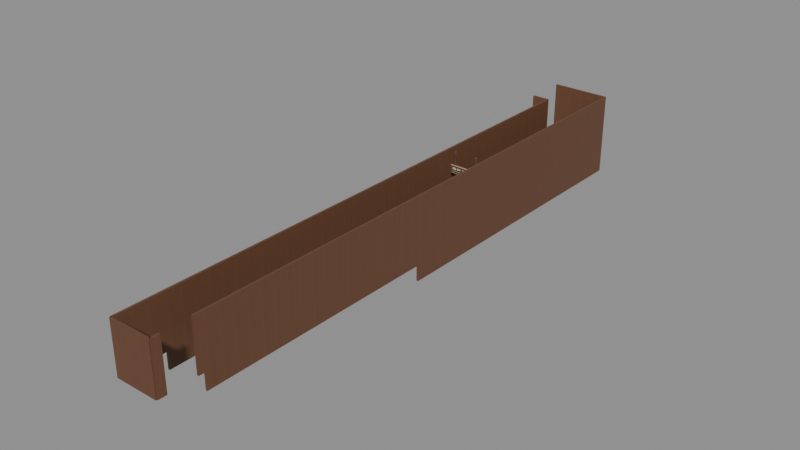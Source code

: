# Source: wayfinding.blend  (saved by Blender 4.5.92; exported with 4.5.12 LTS)
import bpy
from mathutils import Matrix  # noqa: F401  (used for matrix-valued properties, if any)

bpy.ops.wm.read_factory_settings(use_empty=True)
scene = bpy.context.scene
scene.name = 'Scene'

# ---- collections
col_houseliftwayfinding = bpy.data.collections.new('HouseLiftWayfinding'); scene.collection.children.link(col_houseliftwayfinding)
col_houseliftwalnutlining = bpy.data.collections.new('HouseLiftWalnutLining'); scene.collection.children.link(col_houseliftwalnutlining)

# ---- images (referenced by path relative to the original .blend; pixels are not part of the script)
import os
ASSET_DIR = os.environ.get("B2B_ASSET_DIR", "")  # directory of the original .blend (textures are referenced by path, not embedded)
HERE = os.path.dirname(os.path.abspath(__file__))  # packed textures are extracted next to this script under _unpacked/

def load_image(name, relpath, width, height, colorspace="sRGB"):
    """Load a texture the original file referenced (path relative to the .blend, or extracted next to this script)."""
    p = next((c for c in (os.path.join(HERE, relpath), os.path.join(ASSET_DIR, relpath)) if relpath and os.path.exists(c)), "")
    if p:
        img = bpy.data.images.load(p, check_existing=True)
        img.name = name
    else:  # same state as the original file: an image datablock whose file is absent (Cycles renders it pink)
        img = bpy.data.images.new(name, width, height)
        img.source = "FILE"
        img.filepath = "//" + (relpath or name)
    img.colorspace_settings.name = colorspace
    return img
img_x = load_image('승강기와 호텔 로비 · 양면 인쇄', '_unpacked/wayfinding.12fb5411.png', 768, 384, 'sRGB')
img_jw______1 = load_image('JW 메리어트 1층 월넛 무늬', '_unpacked/walnut.55d5f798.png', 256, 512, 'sRGB')

# ---- materials (node trees are filled in below, after node groups)
mat_x = bpy.data.materials.new('새틴 청동 · 밝은 안내 문자')
mat_x_1 = bpy.data.materials.new('호텔 연결통로 · 월넛')

# ---- material node trees
mat_x.use_nodes = True; mat_x.node_tree.nodes.clear()
_N = mat_x.node_tree.nodes; _L = mat_x.node_tree.links
n0 = _N.new('ShaderNodeBsdfPrincipled'); n0.name = 'Principled BSDF'; n0.location = (-200, 100)
n0.inputs[1].default_value = 0.15
n0.inputs[2].default_value = 0.56
n0.inputs[28].default_value = 0.24
n1 = _N.new('ShaderNodeOutputMaterial'); n1.name = 'Material Output'; n1.location = (200, 100)
n2 = _N.new('ShaderNodeTexImage'); n2.name = 'Image Texture'; n2.location = (0, 0)
n2.image = img_x
_L.new(n0.outputs[0], n1.inputs[0])
_L.new(n2.outputs[0], n0.inputs[0])
_L.new(n2.outputs[0], n0.inputs[27])
n1.is_active_output = True
mat_x_1.use_nodes = True; mat_x_1.node_tree.nodes.clear()
_N = mat_x_1.node_tree.nodes; _L = mat_x_1.node_tree.links
n0 = _N.new('ShaderNodeBsdfPrincipled'); n0.name = 'Principled BSDF'; n0.location = (-200, 100)
n0.inputs[2].default_value = 0.59
n1 = _N.new('ShaderNodeOutputMaterial'); n1.name = 'Material Output'; n1.location = (200, 100)
n2 = _N.new('ShaderNodeTexImage'); n2.name = 'Image Texture'; n2.location = (0, 0)
n2.image = img_jw______1
_L.new(n0.outputs[0], n1.inputs[0])
_L.new(n2.outputs[0], n0.inputs[0])
n1.is_active_output = True

# ---- meshes
me_x = bpy.data.meshes.new('양면 안내판')
me_x.from_pydata([(0.785, -0.0335, 2.765), (0.785, 0.0335, 2.765), (0.785, -0.0335, 2.415), (0.785, 0.0335, 2.415), (-0.785, 0.0335, 2.765), (-0.785, -0.0335, 2.765), (-0.785, 0.0335, 2.415), (-0.785, -0.0335, 2.415), (-0.785, 0.0335, 2.765), (0.785, 0.0335, 2.765), (-0.785, -0.0335, 2.765), (0.785, -0.0335, 2.765), (-0.785, -0.0335, 2.415), (0.785, -0.0335, 2.415), (-0.785, 0.0335, 2.415), (0.785, 0.0335, 2.415), (-0.785, -0.0335, 2.765), (0.785, -0.0335, 2.765), (-0.785, -0.0335, 2.415), (0.785, -0.0335, 2.415), (0.785, 0.0335, 2.765), (-0.785, 0.0335, 2.765), (0.785, 0.0335, 2.415), (-0.785, 0.0335, 2.415)], [], [(0, 2, 1), (2, 3, 1), (4, 6, 5), (6, 7, 5), (8, 10, 9), (10, 11, 9), (12, 14, 13), (14, 15, 13), (16, 18, 17), (18, 19, 17), (20, 22, 21), (22, 23, 21)])
_uv = me_x.uv_layers.new(name='안내판')
_uv.uv.foreach_set('vector', [0.02344, 0.03906, 0.02344, 0.03906, 0.02344, 0.03906, 0.02344, 0.03906, 0.02344, 0.03906, 0.02344, 0.03906, 0.02344, 0.03906, 0.02344, 0.03906, 0.02344, 0.03906, 0.02344, 0.03906, 0.02344, 0.03906, 0.02344, 0.03906, 0.02344, 0.03906, 0.02344, 0.03906, 0.02344, 0.03906, 0.02344, 0.03906, 0.02344, 0.03906, 0.02344, 0.03906, 0.02344, 0.03906, 0.02344, 0.03906, 0.02344, 0.03906, 0.02344, 0.03906, 0.02344, 0.03906, 0.02344, 0.03906, 0.003906, 0.5391, 0.003906, 0.1016, 0.9961, 0.5391, 0.003906, 0.1016, 0.9961, 0.1016, 0.9961, 0.5391, 0.003906, 0.9922, 0.003906, 0.5547, 0.9961, 0.9922, 0.003906, 0.5547, 0.9961, 0.5547, 0.9961, 0.9922])
me_x.materials.append(mat_x)
me_x.update()
me_x_1 = bpy.data.meshes.new('황동 가장자리')
me_x_1.from_pydata([(0.79, -0.037, 2.419), (0.79, 0.037, 2.419), (0.79, -0.037, 2.407), (0.79, 0.037, 2.407), (-0.79, 0.037, 2.419), (-0.79, -0.037, 2.419), (-0.79, 0.037, 2.407), (-0.79, -0.037, 2.407), (-0.79, 0.037, 2.419), (0.79, 0.037, 2.419), (-0.79, -0.037, 2.419), (0.79, -0.037, 2.419), (-0.79, -0.037, 2.407), (0.79, -0.037, 2.407), (-0.79, 0.037, 2.407), (0.79, 0.037, 2.407), (-0.79, -0.037, 2.419), (0.79, -0.037, 2.419), (-0.79, -0.037, 2.407), (0.79, -0.037, 2.407), (0.79, 0.037, 2.419), (-0.79, 0.037, 2.419), (0.79, 0.037, 2.407), (-0.79, 0.037, 2.407)], [], [(0, 2, 1), (2, 3, 1), (4, 6, 5), (6, 7, 5), (8, 10, 9), (10, 11, 9), (12, 14, 13), (14, 15, 13), (16, 18, 17), (18, 19, 17), (20, 22, 21), (22, 23, 21)])
_uv = me_x_1.uv_layers.new(name='안내판')
_uv.uv.foreach_set('vector', [0.05469, 0.03906, 0.05469, 0.03906, 0.05469, 0.03906, 0.05469, 0.03906, 0.05469, 0.03906, 0.05469, 0.03906, 0.05469, 0.03906, 0.05469, 0.03906, 0.05469, 0.03906, 0.05469, 0.03906, 0.05469, 0.03906, 0.05469, 0.03906, 0.05469, 0.03906, 0.05469, 0.03906, 0.05469, 0.03906, 0.05469, 0.03906, 0.05469, 0.03906, 0.05469, 0.03906, 0.05469, 0.03906, 0.05469, 0.03906, 0.05469, 0.03906, 0.05469, 0.03906, 0.05469, 0.03906, 0.05469, 0.03906, 0.05469, 0.03906, 0.05469, 0.03906, 0.05469, 0.03906, 0.05469, 0.03906, 0.05469, 0.03906, 0.05469, 0.03906, 0.05469, 0.03906, 0.05469, 0.03906, 0.05469, 0.03906, 0.05469, 0.03906, 0.05469, 0.03906, 0.05469, 0.03906])
me_x_1.materials.append(mat_x)
me_x_1.update()
me_001 = bpy.data.meshes.new('황동 가장자리.001')
me_001.from_pydata([(0.79, -0.037, 2.773), (0.79, 0.037, 2.773), (0.79, -0.037, 2.761), (0.79, 0.037, 2.761), (-0.79, 0.037, 2.773), (-0.79, -0.037, 2.773), (-0.79, 0.037, 2.761), (-0.79, -0.037, 2.761), (-0.79, 0.037, 2.773), (0.79, 0.037, 2.773), (-0.79, -0.037, 2.773), (0.79, -0.037, 2.773), (-0.79, -0.037, 2.761), (0.79, -0.037, 2.761), (-0.79, 0.037, 2.761), (0.79, 0.037, 2.761), (-0.79, -0.037, 2.773), (0.79, -0.037, 2.773), (-0.79, -0.037, 2.761), (0.79, -0.037, 2.761), (0.79, 0.037, 2.773), (-0.79, 0.037, 2.773), (0.79, 0.037, 2.761), (-0.79, 0.037, 2.761)], [], [(0, 2, 1), (2, 3, 1), (4, 6, 5), (6, 7, 5), (8, 10, 9), (10, 11, 9), (12, 14, 13), (14, 15, 13), (16, 18, 17), (18, 19, 17), (20, 22, 21), (22, 23, 21)])
_uv = me_001.uv_layers.new(name='안내판')
_uv.uv.foreach_set('vector', [0.05469, 0.03906, 0.05469, 0.03906, 0.05469, 0.03906, 0.05469, 0.03906, 0.05469, 0.03906, 0.05469, 0.03906, 0.05469, 0.03906, 0.05469, 0.03906, 0.05469, 0.03906, 0.05469, 0.03906, 0.05469, 0.03906, 0.05469, 0.03906, 0.05469, 0.03906, 0.05469, 0.03906, 0.05469, 0.03906, 0.05469, 0.03906, 0.05469, 0.03906, 0.05469, 0.03906, 0.05469, 0.03906, 0.05469, 0.03906, 0.05469, 0.03906, 0.05469, 0.03906, 0.05469, 0.03906, 0.05469, 0.03906, 0.05469, 0.03906, 0.05469, 0.03906, 0.05469, 0.03906, 0.05469, 0.03906, 0.05469, 0.03906, 0.05469, 0.03906, 0.05469, 0.03906, 0.05469, 0.03906, 0.05469, 0.03906, 0.05469, 0.03906, 0.05469, 0.03906, 0.05469, 0.03906])
me_001.materials.append(mat_x)
me_001.update()
me_x_2 = bpy.data.meshes.new('천장 고정봉')
me_x_2.from_pydata([(-0.543, -0.007, 3.43), (-0.543, 0.007, 3.43), (-0.543, -0.007, 2.77), (-0.543, 0.007, 2.77), (-0.557, 0.007, 3.43), (-0.557, -0.007, 3.43), (-0.557, 0.007, 2.77), (-0.557, -0.007, 2.77), (-0.557, 0.007, 3.43), (-0.543, 0.007, 3.43), (-0.557, -0.007, 3.43), (-0.543, -0.007, 3.43), (-0.557, -0.007, 2.77), (-0.543, -0.007, 2.77), (-0.557, 0.007, 2.77), (-0.543, 0.007, 2.77), (-0.557, -0.007, 3.43), (-0.543, -0.007, 3.43), (-0.557, -0.007, 2.77), (-0.543, -0.007, 2.77), (-0.543, 0.007, 3.43), (-0.557, 0.007, 3.43), (-0.543, 0.007, 2.77), (-0.557, 0.007, 2.77)], [], [(0, 2, 1), (2, 3, 1), (4, 6, 5), (6, 7, 5), (8, 10, 9), (10, 11, 9), (12, 14, 13), (14, 15, 13), (16, 18, 17), (18, 19, 17), (20, 22, 21), (22, 23, 21)])
_uv = me_x_2.uv_layers.new(name='안내판')
_uv.uv.foreach_set('vector', [0.08594, 0.03906, 0.08594, 0.03906, 0.08594, 0.03906, 0.08594, 0.03906, 0.08594, 0.03906, 0.08594, 0.03906, 0.08594, 0.03906, 0.08594, 0.03906, 0.08594, 0.03906, 0.08594, 0.03906, 0.08594, 0.03906, 0.08594, 0.03906, 0.08594, 0.03906, 0.08594, 0.03906, 0.08594, 0.03906, 0.08594, 0.03906, 0.08594, 0.03906, 0.08594, 0.03906, 0.08594, 0.03906, 0.08594, 0.03906, 0.08594, 0.03906, 0.08594, 0.03906, 0.08594, 0.03906, 0.08594, 0.03906, 0.08594, 0.03906, 0.08594, 0.03906, 0.08594, 0.03906, 0.08594, 0.03906, 0.08594, 0.03906, 0.08594, 0.03906, 0.08594, 0.03906, 0.08594, 0.03906, 0.08594, 0.03906, 0.08594, 0.03906, 0.08594, 0.03906, 0.08594, 0.03906])
me_x_2.materials.append(mat_x)
me_x_2.update()
me_x_3 = bpy.data.meshes.new('천장 받침')
me_x_3.from_pydata([(-0.5095, -0.0245, 3.454), (-0.5095, 0.0245, 3.454), (-0.5095, -0.0245, 3.428), (-0.5095, 0.0245, 3.428), (-0.5905, 0.0245, 3.454), (-0.5905, -0.0245, 3.454), (-0.5905, 0.0245, 3.428), (-0.5905, -0.0245, 3.428), (-0.5905, 0.0245, 3.454), (-0.5095, 0.0245, 3.454), (-0.5905, -0.0245, 3.454), (-0.5095, -0.0245, 3.454), (-0.5905, -0.0245, 3.428), (-0.5095, -0.0245, 3.428), (-0.5905, 0.0245, 3.428), (-0.5095, 0.0245, 3.428), (-0.5905, -0.0245, 3.454), (-0.5095, -0.0245, 3.454), (-0.5905, -0.0245, 3.428), (-0.5095, -0.0245, 3.428), (-0.5095, 0.0245, 3.454), (-0.5905, 0.0245, 3.454), (-0.5095, 0.0245, 3.428), (-0.5905, 0.0245, 3.428)], [], [(0, 2, 1), (2, 3, 1), (4, 6, 5), (6, 7, 5), (8, 10, 9), (10, 11, 9), (12, 14, 13), (14, 15, 13), (16, 18, 17), (18, 19, 17), (20, 22, 21), (22, 23, 21)])
_uv = me_x_3.uv_layers.new(name='안내판')
_uv.uv.foreach_set('vector', [0.02344, 0.03906, 0.02344, 0.03906, 0.02344, 0.03906, 0.02344, 0.03906, 0.02344, 0.03906, 0.02344, 0.03906, 0.02344, 0.03906, 0.02344, 0.03906, 0.02344, 0.03906, 0.02344, 0.03906, 0.02344, 0.03906, 0.02344, 0.03906, 0.02344, 0.03906, 0.02344, 0.03906, 0.02344, 0.03906, 0.02344, 0.03906, 0.02344, 0.03906, 0.02344, 0.03906, 0.02344, 0.03906, 0.02344, 0.03906, 0.02344, 0.03906, 0.02344, 0.03906, 0.02344, 0.03906, 0.02344, 0.03906, 0.02344, 0.03906, 0.02344, 0.03906, 0.02344, 0.03906, 0.02344, 0.03906, 0.02344, 0.03906, 0.02344, 0.03906, 0.02344, 0.03906, 0.02344, 0.03906, 0.02344, 0.03906, 0.02344, 0.03906, 0.02344, 0.03906, 0.02344, 0.03906])
me_x_3.materials.append(mat_x)
me_x_3.update()
me_001_1 = bpy.data.meshes.new('천장 고정봉.001')
me_001_1.from_pydata([(0.557, -0.007, 3.43), (0.557, 0.007, 3.43), (0.557, -0.007, 2.77), (0.557, 0.007, 2.77), (0.543, 0.007, 3.43), (0.543, -0.007, 3.43), (0.543, 0.007, 2.77), (0.543, -0.007, 2.77), (0.543, 0.007, 3.43), (0.557, 0.007, 3.43), (0.543, -0.007, 3.43), (0.557, -0.007, 3.43), (0.543, -0.007, 2.77), (0.557, -0.007, 2.77), (0.543, 0.007, 2.77), (0.557, 0.007, 2.77), (0.543, -0.007, 3.43), (0.557, -0.007, 3.43), (0.543, -0.007, 2.77), (0.557, -0.007, 2.77), (0.557, 0.007, 3.43), (0.543, 0.007, 3.43), (0.557, 0.007, 2.77), (0.543, 0.007, 2.77)], [], [(0, 2, 1), (2, 3, 1), (4, 6, 5), (6, 7, 5), (8, 10, 9), (10, 11, 9), (12, 14, 13), (14, 15, 13), (16, 18, 17), (18, 19, 17), (20, 22, 21), (22, 23, 21)])
_uv = me_001_1.uv_layers.new(name='안내판')
_uv.uv.foreach_set('vector', [0.08594, 0.03906, 0.08594, 0.03906, 0.08594, 0.03906, 0.08594, 0.03906, 0.08594, 0.03906, 0.08594, 0.03906, 0.08594, 0.03906, 0.08594, 0.03906, 0.08594, 0.03906, 0.08594, 0.03906, 0.08594, 0.03906, 0.08594, 0.03906, 0.08594, 0.03906, 0.08594, 0.03906, 0.08594, 0.03906, 0.08594, 0.03906, 0.08594, 0.03906, 0.08594, 0.03906, 0.08594, 0.03906, 0.08594, 0.03906, 0.08594, 0.03906, 0.08594, 0.03906, 0.08594, 0.03906, 0.08594, 0.03906, 0.08594, 0.03906, 0.08594, 0.03906, 0.08594, 0.03906, 0.08594, 0.03906, 0.08594, 0.03906, 0.08594, 0.03906, 0.08594, 0.03906, 0.08594, 0.03906, 0.08594, 0.03906, 0.08594, 0.03906, 0.08594, 0.03906, 0.08594, 0.03906])
me_001_1.materials.append(mat_x)
me_001_1.update()
me_001_2 = bpy.data.meshes.new('천장 받침.001')
me_001_2.from_pydata([(0.5905, -0.0245, 3.454), (0.5905, 0.0245, 3.454), (0.5905, -0.0245, 3.428), (0.5905, 0.0245, 3.428), (0.5095, 0.0245, 3.454), (0.5095, -0.0245, 3.454), (0.5095, 0.0245, 3.428), (0.5095, -0.0245, 3.428), (0.5095, 0.0245, 3.454), (0.5905, 0.0245, 3.454), (0.5095, -0.0245, 3.454), (0.5905, -0.0245, 3.454), (0.5095, -0.0245, 3.428), (0.5905, -0.0245, 3.428), (0.5095, 0.0245, 3.428), (0.5905, 0.0245, 3.428), (0.5095, -0.0245, 3.454), (0.5905, -0.0245, 3.454), (0.5095, -0.0245, 3.428), (0.5905, -0.0245, 3.428), (0.5905, 0.0245, 3.454), (0.5095, 0.0245, 3.454), (0.5905, 0.0245, 3.428), (0.5095, 0.0245, 3.428)], [], [(0, 2, 1), (2, 3, 1), (4, 6, 5), (6, 7, 5), (8, 10, 9), (10, 11, 9), (12, 14, 13), (14, 15, 13), (16, 18, 17), (18, 19, 17), (20, 22, 21), (22, 23, 21)])
_uv = me_001_2.uv_layers.new(name='안내판')
_uv.uv.foreach_set('vector', [0.02344, 0.03906, 0.02344, 0.03906, 0.02344, 0.03906, 0.02344, 0.03906, 0.02344, 0.03906, 0.02344, 0.03906, 0.02344, 0.03906, 0.02344, 0.03906, 0.02344, 0.03906, 0.02344, 0.03906, 0.02344, 0.03906, 0.02344, 0.03906, 0.02344, 0.03906, 0.02344, 0.03906, 0.02344, 0.03906, 0.02344, 0.03906, 0.02344, 0.03906, 0.02344, 0.03906, 0.02344, 0.03906, 0.02344, 0.03906, 0.02344, 0.03906, 0.02344, 0.03906, 0.02344, 0.03906, 0.02344, 0.03906, 0.02344, 0.03906, 0.02344, 0.03906, 0.02344, 0.03906, 0.02344, 0.03906, 0.02344, 0.03906, 0.02344, 0.03906, 0.02344, 0.03906, 0.02344, 0.03906, 0.02344, 0.03906, 0.02344, 0.03906, 0.02344, 0.03906, 0.02344, 0.03906])
me_001_2.materials.append(mat_x)
me_001_2.update()
me_x_4 = bpy.data.meshes.new('월넛 패널과 절단면')
me_x_4.from_pydata([(-1.045, 8.07, -0.5158), (-1.045, -4.58, -0.5158), (-0.955, -4.58, -0.5158), (-0.955, 8.07, -0.5158), (-1.045, 8.07, 3.454), (-1.045, -4.58, 3.454), (-0.955, -4.58, 3.454), (-0.955, 8.07, 3.454)], [], [(0, 1, 5, 4), (1, 2, 6, 5), (2, 3, 7, 6), (3, 0, 4, 7), (4, 5, 6, 7), (3, 2, 1, 0)])
_uv = me_x_4.uv_layers.new(name='월넛 결')
_uv.uv.foreach_set('vector', [0.0, 0.0, 19.46, 0.0, 19.46, 1.241, 0.0, 1.241, 0.0, 0.0, 0.1385, 0.0, 0.1385, 1.241, 0.0, 1.241, 0.0, 0.0, 19.46, 0.0, 19.46, 1.241, 0.0, 1.241, 0.0, 0.0, 0.1385, 0.0, 0.1385, 1.241, 0.0, 1.241, 0.0, 0.0, 19.46, 0.0, 19.46, 0.02812, 0.0, 0.02812, 0.0, 0.0, 19.46, 0.0, 19.46, 0.02812, 0.0, 0.02812])
me_x_4.materials.append(mat_x_1)
me_x_4.update()
me_001_3 = bpy.data.meshes.new('월넛 패널과 절단면.001')
me_001_3.from_pydata([(-1.045, -4.58, 0.2442), (-1.045, -16.18, 0.2442), (-0.955, -16.18, 0.2442), (-0.955, -4.58, 0.2442), (-1.045, -4.58, 3.454), (-1.045, -16.18, 3.454), (-0.955, -16.18, 3.454), (-0.955, -4.58, 3.454)], [], [(0, 1, 5, 4), (1, 2, 6, 5), (2, 3, 7, 6), (3, 0, 4, 7), (4, 5, 6, 7), (3, 2, 1, 0)])
_uv = me_001_3.uv_layers.new(name='월넛 결')
_uv.uv.foreach_set('vector', [0.0, 0.0, 17.85, 0.0, 17.85, 1.003, 0.0, 1.003, 0.0, 0.0, 0.1385, 0.0, 0.1385, 1.003, 0.0, 1.003, 0.0, 0.0, 17.85, 0.0, 17.85, 1.003, 0.0, 1.003, 0.0, 0.0, 0.1385, 0.0, 0.1385, 1.003, 0.0, 1.003, 0.0, 0.0, 17.85, 0.0, 17.85, 0.02812, 0.0, 0.02812, 0.0, 0.0, 17.85, 0.0, 17.85, 0.02812, 0.0, 0.02812])
me_001_3.materials.append(mat_x_1)
me_001_3.update()
me_002 = bpy.data.meshes.new('월넛 패널과 절단면.002')
me_002.from_pydata([(0.955, 8.07, -0.5158), (0.955, -4.58, -0.5158), (1.045, -4.58, -0.5158), (1.045, 8.07, -0.5158), (0.955, 8.07, 3.454), (0.955, -4.58, 3.454), (1.045, -4.58, 3.454), (1.045, 8.07, 3.454)], [], [(0, 1, 5, 4), (1, 2, 6, 5), (2, 3, 7, 6), (3, 0, 4, 7), (4, 5, 6, 7), (3, 2, 1, 0)])
_uv = me_002.uv_layers.new(name='월넛 결')
_uv.uv.foreach_set('vector', [0.0, 0.0, 19.46, 0.0, 19.46, 1.241, 0.0, 1.241, 0.0, 0.0, 0.1385, 0.0, 0.1385, 1.241, 0.0, 1.241, 0.0, 0.0, 19.46, 0.0, 19.46, 1.241, 0.0, 1.241, 0.0, 0.0, 0.1385, 0.0, 0.1385, 1.241, 0.0, 1.241, 0.0, 0.0, 19.46, 0.0, 19.46, 0.02812, 0.0, 0.02812, 0.0, 0.0, 19.46, 0.0, 19.46, 0.02812, 0.0, 0.02812])
me_002.materials.append(mat_x_1)
me_002.update()
me_003 = bpy.data.meshes.new('월넛 패널과 절단면.003')
me_003.from_pydata([(0.955, -4.58, 0.2442), (0.955, -16.18, 0.2442), (1.045, -16.18, 0.2442), (1.045, -4.58, 0.2442), (0.955, -4.58, 3.454), (0.955, -16.18, 3.454), (1.045, -16.18, 3.454), (1.045, -4.58, 3.454)], [], [(0, 1, 5, 4), (1, 2, 6, 5), (2, 3, 7, 6), (3, 0, 4, 7), (4, 5, 6, 7), (3, 2, 1, 0)])
_uv = me_003.uv_layers.new(name='월넛 결')
_uv.uv.foreach_set('vector', [0.0, 0.0, 17.85, 0.0, 17.85, 1.003, 0.0, 1.003, 0.0, 0.0, 0.1385, 0.0, 0.1385, 1.003, 0.0, 1.003, 0.0, 0.0, 17.85, 0.0, 17.85, 1.003, 0.0, 1.003, 0.0, 0.0, 0.1385, 0.0, 0.1385, 1.003, 0.0, 1.003, 0.0, 0.0, 17.85, 0.0, 17.85, 0.02812, 0.0, 0.02812, 0.0, 0.0, 17.85, 0.0, 17.85, 0.02812, 0.0, 0.02812])
me_003.materials.append(mat_x_1)
me_003.update()
me_004 = bpy.data.meshes.new('월넛 패널과 절단면.004')
me_004.from_pydata([(-1.045, -16.18, 1.034), (-1.045, -18.28, 1.034), (-0.955, -18.28, 1.034), (-0.955, -16.18, 1.034), (-1.045, -16.18, 3.454), (-1.045, -18.28, 3.454), (-0.955, -18.28, 3.454), (-0.955, -16.18, 3.454)], [], [(0, 1, 5, 4), (1, 2, 6, 5), (2, 3, 7, 6), (3, 0, 4, 7), (4, 5, 6, 7), (3, 2, 1, 0)])
_uv = me_004.uv_layers.new(name='월넛 결')
_uv.uv.foreach_set('vector', [0.0, 0.0, 3.231, 0.0, 3.231, 0.7563, 0.0, 0.7563, 0.0, 0.0, 0.1385, 0.0, 0.1385, 0.7563, 0.0, 0.7563, 0.0, 0.0, 3.231, 0.0, 3.231, 0.7563, 0.0, 0.7563, 0.0, 0.0, 0.1385, 0.0, 0.1385, 0.7563, 0.0, 0.7563, 0.0, 0.0, 3.231, 0.0, 3.231, 0.02812, 0.0, 0.02812, 0.0, 0.0, 3.231, 0.0, 3.231, 0.02812, 0.0, 0.02812])
me_004.materials.append(mat_x_1)
me_004.update()
me_005 = bpy.data.meshes.new('월넛 패널과 절단면.005')
me_005.from_pydata([(-1.0, -18.33, 1.034), (1.02, -18.33, 1.034), (1.02, -18.24, 1.034), (-1.0, -18.24, 1.034), (-1.0, -18.33, 3.454), (1.02, -18.33, 3.454), (1.02, -18.24, 3.454), (-1.0, -18.24, 3.454)], [], [(0, 1, 5, 4), (1, 2, 6, 5), (2, 3, 7, 6), (3, 0, 4, 7), (4, 5, 6, 7), (3, 2, 1, 0)])
_uv = me_005.uv_layers.new(name='월넛 결')
_uv.uv.foreach_set('vector', [0.0, 0.0, 3.108, 0.0, 3.108, 0.7563, 0.0, 0.7563, 0.0, 0.0, 0.1385, 0.0, 0.1385, 0.7563, 0.0, 0.7563, 0.0, 0.0, 3.108, 0.0, 3.108, 0.7563, 0.0, 0.7563, 0.0, 0.0, 0.1385, 0.0, 0.1385, 0.7563, 0.0, 0.7563, 0.0, 0.0, 3.108, 0.0, 3.108, 0.02812, 0.0, 0.02812, 0.0, 0.0, 3.108, 0.0, 3.108, 0.02812, 0.0, 0.02812])
me_005.materials.append(mat_x_1)
me_005.update()
me_006 = bpy.data.meshes.new('월넛 패널과 절단면.006')
me_006.from_pydata([(1.065, -18.28, 1.034), (1.065, -17.87, 1.034), (0.975, -17.87, 1.034), (0.975, -18.28, 1.034), (1.065, -18.28, 3.454), (1.065, -17.87, 3.454), (0.975, -17.87, 3.454), (0.975, -18.28, 3.454)], [], [(0, 1, 5, 4), (1, 2, 6, 5), (2, 3, 7, 6), (3, 0, 4, 7), (4, 5, 6, 7), (3, 2, 1, 0)])
_uv = me_006.uv_layers.new(name='월넛 결')
_uv.uv.foreach_set('vector', [0.0, 0.0, 0.6308, 0.0, 0.6308, 0.7563, 0.0, 0.7563, 0.0, 0.0, 0.1385, 0.0, 0.1385, 0.7563, 0.0, 0.7563, 0.0, 0.0, 0.6308, 0.0, 0.6308, 0.7563, 0.0, 0.7563, 0.0, 0.0, 0.1385, 0.0, 0.1385, 0.7563, 0.0, 0.7563, 0.0, 0.0, 0.6308, 0.0, 0.6308, 0.02812, 0.0, 0.02812, 0.0, 0.0, 0.6308, 0.0, 0.6308, 0.02812, 0.0, 0.02812])
me_006.materials.append(mat_x_1)
me_006.update()
me_007 = bpy.data.meshes.new('월넛 패널과 절단면.007')
me_007.from_pydata([(0.955, -16.18, 1.034), (0.955, -16.49, 1.034), (1.045, -16.49, 1.034), (1.045, -16.18, 1.034), (0.955, -16.18, 3.454), (0.955, -16.49, 3.454), (1.045, -16.49, 3.454), (1.045, -16.18, 3.454)], [], [(0, 1, 5, 4), (1, 2, 6, 5), (2, 3, 7, 6), (3, 0, 4, 7), (4, 5, 6, 7), (3, 2, 1, 0)])
_uv = me_007.uv_layers.new(name='월넛 결')
_uv.uv.foreach_set('vector', [0.0, 0.0, 0.4769, 0.0, 0.4769, 0.7563, 0.0, 0.7563, 0.0, 0.0, 0.1385, 0.0, 0.1385, 0.7563, 0.0, 0.7563, 0.0, 0.0, 0.4769, 0.0, 0.4769, 0.7563, 0.0, 0.7563, 0.0, 0.0, 0.1385, 0.0, 0.1385, 0.7563, 0.0, 0.7563, 0.0, 0.0, 0.4769, 0.0, 0.4769, 0.02812, 0.0, 0.02812, 0.0, 0.0, 0.4769, 0.0, 0.4769, 0.02812, 0.0, 0.02812])
me_007.materials.append(mat_x_1)
me_007.update()
me_008 = bpy.data.meshes.new('월넛 패널과 절단면.008')
me_008.from_pydata([(-1.83, 10.12, -0.5158), (1.0, 10.12, -0.5158), (1.0, 10.22, -0.5158), (-1.83, 10.22, -0.5158), (-1.83, 10.12, 3.454), (1.0, 10.12, 3.454), (1.0, 10.22, 3.454), (-1.83, 10.22, 3.454)], [], [(0, 1, 5, 4), (1, 2, 6, 5), (2, 3, 7, 6), (3, 0, 4, 7), (4, 5, 6, 7), (3, 2, 1, 0)])
_uv = me_008.uv_layers.new(name='월넛 결')
_uv.uv.foreach_set('vector', [0.0, 0.0, 4.354, 0.0, 4.354, 1.241, 0.0, 1.241, 0.0, 0.0, 0.1385, 0.0, 0.1385, 1.241, 0.0, 1.241, 0.0, 0.0, 4.354, 0.0, 4.354, 1.241, 0.0, 1.241, 0.0, 0.0, 0.1385, 0.0, 0.1385, 1.241, 0.0, 1.241, 0.0, 0.0, 4.354, 0.0, 4.354, 0.02812, 0.0, 0.02812, 0.0, 0.0, 4.354, 0.0, 4.354, 0.02812, 0.0, 0.02812])
me_008.materials.append(mat_x_1)
me_008.update()
me_009 = bpy.data.meshes.new('월넛 패널과 절단면.009')
me_009.from_pydata([(0.955, 10.17, -0.5158), (0.955, 8.07, -0.5158), (1.045, 8.07, -0.5158), (1.045, 10.17, -0.5158), (0.955, 10.17, 3.454), (0.955, 8.07, 3.454), (1.045, 8.07, 3.454), (1.045, 10.17, 3.454)], [], [(0, 1, 5, 4), (1, 2, 6, 5), (2, 3, 7, 6), (3, 0, 4, 7), (4, 5, 6, 7), (3, 2, 1, 0)])
_uv = me_009.uv_layers.new(name='월넛 결')
_uv.uv.foreach_set('vector', [0.0, 0.0, 3.231, 0.0, 3.231, 1.241, 0.0, 1.241, 0.0, 0.0, 0.1385, 0.0, 0.1385, 1.241, 0.0, 1.241, 0.0, 0.0, 3.231, 0.0, 3.231, 1.241, 0.0, 1.241, 0.0, 0.0, 0.1385, 0.0, 0.1385, 1.241, 0.0, 1.241, 0.0, 0.0, 3.231, 0.0, 3.231, 0.02812, 0.0, 0.02812, 0.0, 0.0, 3.231, 0.0, 3.231, 0.02812, 0.0, 0.02812])
me_009.materials.append(mat_x_1)
me_009.update()
me_010 = bpy.data.meshes.new('월넛 패널과 절단면.010')
me_010.from_pydata([(-1.83, 8.025, -0.5158), (-1.0, 8.025, -0.5158), (-1.0, 8.115, -0.5158), (-1.83, 8.115, -0.5158), (-1.83, 8.025, 3.454), (-1.0, 8.025, 3.454), (-1.0, 8.115, 3.454), (-1.83, 8.115, 3.454)], [], [(0, 1, 5, 4), (1, 2, 6, 5), (2, 3, 7, 6), (3, 0, 4, 7), (4, 5, 6, 7), (3, 2, 1, 0)])
_uv = me_010.uv_layers.new(name='월넛 결')
_uv.uv.foreach_set('vector', [0.0, 0.0, 1.277, 0.0, 1.277, 1.241, 0.0, 1.241, 0.0, 0.0, 0.1385, 0.0, 0.1385, 1.241, 0.0, 1.241, 0.0, 0.0, 1.277, 0.0, 1.277, 1.241, 0.0, 1.241, 0.0, 0.0, 0.1385, 0.0, 0.1385, 1.241, 0.0, 1.241, 0.0, 0.0, 1.277, 0.0, 1.277, 0.02812, 0.0, 0.02812, 0.0, 0.0, 1.277, 0.0, 1.277, 0.02812, 0.0, 0.02812])
me_010.materials.append(mat_x_1)
me_010.update()

# ---- objects
ob_x = bpy.data.objects.new('양면 안내판', me_x)
ob_x_1 = bpy.data.objects.new('황동 가장자리', me_x_1)
ob_001 = bpy.data.objects.new('황동 가장자리.001', me_001)
ob_x_2 = bpy.data.objects.new('천장 고정봉', me_x_2)
ob_x_3 = bpy.data.objects.new('천장 받침', me_x_3)
ob_001_1 = bpy.data.objects.new('천장 고정봉.001', me_001_1)
ob_001_2 = bpy.data.objects.new('천장 받침.001', me_001_2)
ob_01 = bpy.data.objects.new('월넛 벽체 01', me_x_4)
ob_02 = bpy.data.objects.new('월넛 벽체 02', me_001_3)
ob_03 = bpy.data.objects.new('월넛 벽체 03', me_002)
ob_04 = bpy.data.objects.new('월넛 벽체 04', me_003)
ob_05 = bpy.data.objects.new('월넛 벽체 05', me_004)
ob_06 = bpy.data.objects.new('월넛 벽체 06', me_005)
ob_07 = bpy.data.objects.new('월넛 벽체 07', me_006)
ob_08 = bpy.data.objects.new('월넛 벽체 08', me_007)
ob_09 = bpy.data.objects.new('월넛 벽체 09', me_008)
ob_10 = bpy.data.objects.new('월넛 벽체 10', me_009)
ob_11 = bpy.data.objects.new('월넛 벽체 11', me_010)

# ---- transforms, parenting, visibility, modifiers, constraints
ob_x.location = (0.0, 0.0, 0.0)
ob_x_1.location = (0.0, 0.0, 0.0)
ob_001.location = (0.0, 0.0, 0.0)
ob_x_2.location = (0.0, 0.0, 0.0)
ob_x_3.location = (0.0, 0.0, 0.0)
ob_001_1.location = (0.0, 0.0, 0.0)
ob_001_2.location = (0.0, 0.0, 0.0)
ob_01.location = (0.0, 0.0, 0.0)
ob_02.location = (0.0, 0.0, 0.0)
ob_03.location = (0.0, 0.0, 0.0)
ob_04.location = (0.0, 0.0, 0.0)
ob_05.location = (0.0, 0.0, 0.0)
ob_06.location = (0.0, 0.0, 0.0)
ob_07.location = (0.0, 0.0, 0.0)
ob_08.location = (0.0, 0.0, 0.0)
ob_09.location = (0.0, 0.0, 0.0)
ob_10.location = (0.0, 0.0, 0.0)
ob_11.location = (0.0, 0.0, 0.0)

# ---- collection membership
col_houseliftwayfinding.objects.link(ob_x)
col_houseliftwayfinding.objects.link(ob_x_1)
col_houseliftwayfinding.objects.link(ob_001)
col_houseliftwayfinding.objects.link(ob_x_2)
col_houseliftwayfinding.objects.link(ob_x_3)
col_houseliftwayfinding.objects.link(ob_001_1)
col_houseliftwayfinding.objects.link(ob_001_2)
col_houseliftwalnutlining.objects.link(ob_01)
col_houseliftwalnutlining.objects.link(ob_02)
col_houseliftwalnutlining.objects.link(ob_03)
col_houseliftwalnutlining.objects.link(ob_04)
col_houseliftwalnutlining.objects.link(ob_05)
col_houseliftwalnutlining.objects.link(ob_06)
col_houseliftwalnutlining.objects.link(ob_07)
col_houseliftwalnutlining.objects.link(ob_08)
col_houseliftwalnutlining.objects.link(ob_09)
col_houseliftwalnutlining.objects.link(ob_10)
col_houseliftwalnutlining.objects.link(ob_11)

# ---- scene / render settings (as saved in the file)
scene.frame_start = 1; scene.frame_end = 250; scene.frame_set(1)
scene.render.engine = 'BLENDER_EEVEE_NEXT'
bpy.context.view_layer.update()

# ---- added for rendering (the .blend has no active camera and no usable light): camera, sun + grey world if the file has none
cam_auto = bpy.data.cameras.new('AutoCamera')
cam_auto.lens = 50.0
cam_auto.sensor_width = 36.0
cam_auto.clip_end = 1000.0
ob_auto_camera = bpy.data.objects.new('AutoCamera', cam_auto)
scene.collection.objects.link(ob_auto_camera)
ob_auto_camera.location = (26.4119, -36.2083, 22.9047)
ob_auto_camera.rotation_euler = (1.09748, -7.21219e-08, 0.694738)
scene.camera = ob_auto_camera
light_auto_sun = bpy.data.lights.new('AutoSun', 'SUN')
light_auto_sun.energy = 3.0
light_auto_sun.angle = 0.0523599
ob_auto_sun = bpy.data.objects.new('AutoSun', light_auto_sun)
scene.collection.objects.link(ob_auto_sun)
ob_auto_sun.rotation_euler = (0.872665, 0.174533, 0.523599)
if scene.world is None:
    world_auto = bpy.data.worlds.new('AutoWorld')
    world_auto.color = (0.3, 0.3, 0.3)
    scene.world = world_auto
bpy.context.view_layer.update()
